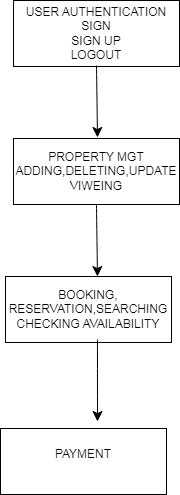

The diagram above was exported from draw.io. Its source (the exported page's mxGraphModel, read from the mxfile embedded in the PNG):
<mxGraphModel dx="778" dy="902" grid="0" gridSize="10" guides="1" tooltips="1" connect="1" arrows="1" fold="1" page="0" pageScale="1" pageWidth="827" pageHeight="1169" math="0" shadow="0">
  <root>
    <mxCell id="0" />
    <mxCell id="1" parent="0" />
    <mxCell id="Vw-eStje7Kj8z6oAiHT2-1" value="USER AUTHENTICATION&lt;div&gt;SIGN&lt;/div&gt;&lt;div&gt;SIGN UP&lt;/div&gt;&lt;div&gt;LOGOUT&lt;/div&gt;" style="rounded=0;whiteSpace=wrap;html=1;" vertex="1" parent="1">
      <mxGeometry x="229" y="-7" width="166" height="66" as="geometry" />
    </mxCell>
    <mxCell id="Vw-eStje7Kj8z6oAiHT2-2" value="PROPERTY MGT ADDING,DELETING,UPDATE&lt;div&gt;VIWEING&lt;/div&gt;" style="rounded=0;whiteSpace=wrap;html=1;" vertex="1" parent="1">
      <mxGeometry x="229" y="131" width="166" height="66" as="geometry" />
    </mxCell>
    <mxCell id="Vw-eStje7Kj8z6oAiHT2-3" value="BOOKING,&lt;div&gt;RESERVATION,SEARCHING&lt;/div&gt;&lt;div&gt;CHECKING AVAILABILITY&lt;/div&gt;" style="rounded=0;whiteSpace=wrap;html=1;" vertex="1" parent="1">
      <mxGeometry x="221" y="269" width="166" height="66" as="geometry" />
    </mxCell>
    <mxCell id="Vw-eStje7Kj8z6oAiHT2-4" value="PAYMENT&lt;div&gt;&lt;br&gt;&lt;/div&gt;" style="rounded=0;whiteSpace=wrap;html=1;" vertex="1" parent="1">
      <mxGeometry x="216" y="421" width="166" height="66" as="geometry" />
    </mxCell>
    <mxCell id="Vw-eStje7Kj8z6oAiHT2-5" value="" style="endArrow=classic;html=1;rounded=0;fontSize=12;startSize=8;endSize=8;curved=1;entryX=0.554;entryY=0;entryDx=0;entryDy=0;entryPerimeter=0;exitX=0.5;exitY=1;exitDx=0;exitDy=0;" edge="1" parent="1" source="Vw-eStje7Kj8z6oAiHT2-2" target="Vw-eStje7Kj8z6oAiHT2-3">
      <mxGeometry width="50" height="50" relative="1" as="geometry">
        <mxPoint x="309" y="204" as="sourcePoint" />
        <mxPoint x="326" y="197" as="targetPoint" />
      </mxGeometry>
    </mxCell>
    <mxCell id="Vw-eStje7Kj8z6oAiHT2-6" value="" style="endArrow=classic;html=1;rounded=0;fontSize=12;startSize=8;endSize=8;curved=1;exitX=0.554;exitY=0.955;exitDx=0;exitDy=0;exitPerimeter=0;" edge="1" parent="1" source="Vw-eStje7Kj8z6oAiHT2-3">
      <mxGeometry width="50" height="50" relative="1" as="geometry">
        <mxPoint x="309" y="350" as="sourcePoint" />
        <mxPoint x="313" y="414" as="targetPoint" />
      </mxGeometry>
    </mxCell>
    <mxCell id="Vw-eStje7Kj8z6oAiHT2-7" value="" style="endArrow=classic;html=1;rounded=0;fontSize=12;startSize=8;endSize=8;curved=1;entryX=0.554;entryY=0;entryDx=0;entryDy=0;entryPerimeter=0;exitX=0.5;exitY=1;exitDx=0;exitDy=0;" edge="1" parent="1">
      <mxGeometry width="50" height="50" relative="1" as="geometry">
        <mxPoint x="312" y="58" as="sourcePoint" />
        <mxPoint x="313" y="130" as="targetPoint" />
      </mxGeometry>
    </mxCell>
  </root>
</mxGraphModel>